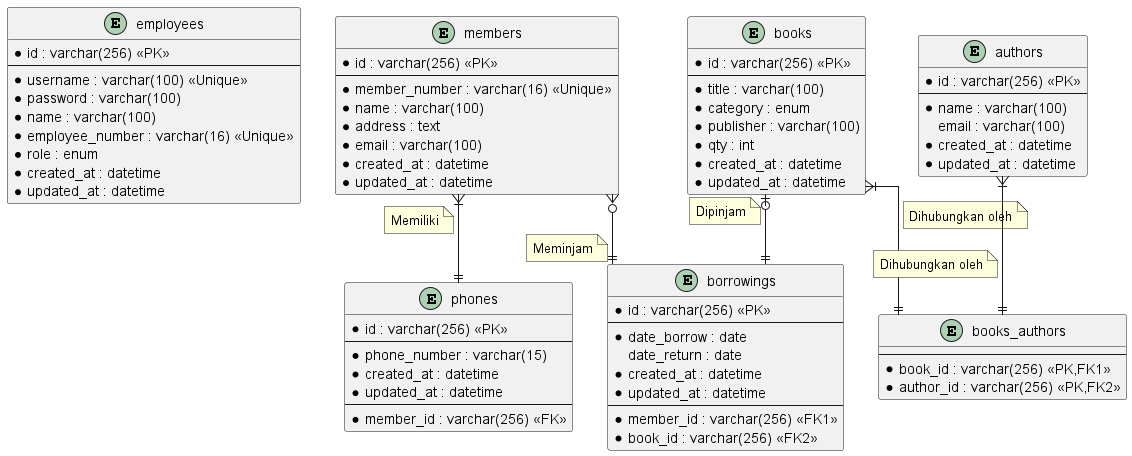

The diagram above was rendered by PlantUML. Its source (embedded in the PNG):
@startuml
'https://plantuml.com/ie-diagram

' hide the spot
' hide circle

' avoid problems with angled crows feet
skinparam linetype ortho

entity employees {
  *id : varchar(256) <<PK>>
  --
  *username : varchar(100) <<Unique>>
  *password : varchar(100)
  *name : varchar(100)
  *employee_number : varchar(16) <<Unique>>
  *role : enum
  *created_at : datetime
  *updated_at : datetime
}

entity members {
  *id : varchar(256) <<PK>>
  --
  *member_number : varchar(16) <<Unique>>
  *name : varchar(100)
  *address : text
  *email : varchar(100)
  *created_at : datetime
  *updated_at : datetime
}

entity phones {
  *id : varchar(256) <<PK>>
  --
  *phone_number : varchar(15)
  *created_at : datetime
  *updated_at : datetime
  --
  *member_id : varchar(256) <<FK>>
}

entity borrowings {
  *id : varchar(256) <<PK>>
  --
  *date_borrow : date
  date_return : date
  *created_at : datetime
  *updated_at : datetime
  --
  *member_id : varchar(256) <<FK1>>
  *book_id : varchar(256) <<FK2>>
}

entity books {
  *id : varchar(256) <<PK>>
  --
  *title : varchar(100)
  *category : enum
  *publisher : varchar(100)
  *qty : int
  *created_at : datetime
  *updated_at : datetime  
}

entity authors {
  *id : varchar(256) <<PK>>
  --
  *name : varchar(100)
  email : varchar(100)
  *created_at : datetime
  *updated_at : datetime  
}

entity books_authors {
  --
  *book_id : varchar(256) <<PK,FK1>>
  *author_id : varchar(256) <<PK,FK2>>
}

members }|--|| phones
note on link
    Memiliki
end note

books }|--|| books_authors
note on link
    Dihubungkan oleh
end note

authors }|--|| books_authors
note on link
    Dihubungkan oleh
end note

members }o--|| borrowings
note on link
    Meminjam
end note

books |o--|| borrowings
note on link
    Dipinjam
end note

@enduml